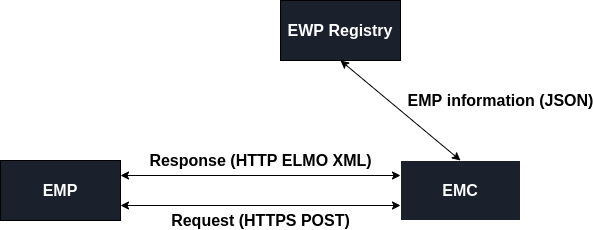

The diagram above was exported from draw.io. Its source (the exported page's mxGraphModel, read from the mxfile embedded in the PNG):
<mxGraphModel dx="1422" dy="855" grid="1" gridSize="10" guides="1" tooltips="1" connect="1" arrows="1" fold="1" page="1" pageScale="1" pageWidth="850" pageHeight="1100" math="0" shadow="0">
  <root>
    <mxCell id="0" />
    <mxCell id="1" parent="0" />
    <mxCell id="SY8u9fYvE_Wn-1xxHsp6-1" value="&lt;font color=&quot;#ffffff&quot; style=&quot;font-size: 16px&quot;&gt;&lt;b&gt;EMP&lt;/b&gt;&lt;/font&gt;" style="rounded=0;whiteSpace=wrap;html=1;fillColor=#1A212D;" vertex="1" parent="1">
      <mxGeometry x="40" y="360" width="120" height="60" as="geometry" />
    </mxCell>
    <mxCell id="SY8u9fYvE_Wn-1xxHsp6-2" value="&lt;font color=&quot;#ffffff&quot; style=&quot;font-size: 16px&quot;&gt;&lt;b&gt;EMC&lt;/b&gt;&lt;/font&gt;" style="rounded=0;whiteSpace=wrap;html=1;fillColor=#1A212D;strokeColor=#FFFFFF;" vertex="1" parent="1">
      <mxGeometry x="440" y="360" width="120" height="60" as="geometry" />
    </mxCell>
    <mxCell id="SY8u9fYvE_Wn-1xxHsp6-3" value="&lt;font color=&quot;#ffffff&quot; size=&quot;1&quot;&gt;&lt;b style=&quot;font-size: 16px&quot;&gt;EWP Registry&lt;/b&gt;&lt;/font&gt;" style="rounded=0;whiteSpace=wrap;html=1;fillColor=#1A212D;" vertex="1" parent="1">
      <mxGeometry x="320" y="200" width="120" height="60" as="geometry" />
    </mxCell>
    <mxCell id="SY8u9fYvE_Wn-1xxHsp6-4" value="&lt;b&gt;&lt;font style=&quot;font-size: 16px&quot;&gt;EMP information (JSON)&lt;/font&gt;&lt;/b&gt;" style="endArrow=classic;startArrow=classic;html=1;rounded=0;entryX=0.5;entryY=1;entryDx=0;entryDy=0;exitX=0.5;exitY=0;exitDx=0;exitDy=0;" edge="1" parent="1" source="SY8u9fYvE_Wn-1xxHsp6-2" target="SY8u9fYvE_Wn-1xxHsp6-3">
      <mxGeometry x="-0.9016" y="-72" width="50" height="50" relative="1" as="geometry">
        <mxPoint x="250" y="460" as="sourcePoint" />
        <mxPoint x="300" y="410" as="targetPoint" />
        <mxPoint as="offset" />
      </mxGeometry>
    </mxCell>
    <mxCell id="SY8u9fYvE_Wn-1xxHsp6-5" value="&lt;font style=&quot;font-size: 16px&quot;&gt;&lt;b&gt;Request (HTTPS POST)&lt;/b&gt;&lt;/font&gt;" style="endArrow=classic;startArrow=classic;html=1;rounded=0;entryX=0;entryY=0.75;entryDx=0;entryDy=0;exitX=1;exitY=0.75;exitDx=0;exitDy=0;" edge="1" parent="1" source="SY8u9fYvE_Wn-1xxHsp6-1" target="SY8u9fYvE_Wn-1xxHsp6-2">
      <mxGeometry y="-15" width="50" height="50" relative="1" as="geometry">
        <mxPoint x="250" y="460" as="sourcePoint" />
        <mxPoint x="300" y="410" as="targetPoint" />
        <mxPoint as="offset" />
      </mxGeometry>
    </mxCell>
    <mxCell id="SY8u9fYvE_Wn-1xxHsp6-6" value="&lt;font size=&quot;1&quot;&gt;&lt;b style=&quot;font-size: 16px&quot;&gt;Response (HTTP ELMO XML)&lt;/b&gt;&lt;/font&gt;" style="endArrow=classic;startArrow=classic;html=1;rounded=0;exitX=1;exitY=0.25;exitDx=0;exitDy=0;entryX=0;entryY=0.25;entryDx=0;entryDy=0;" edge="1" parent="1">
      <mxGeometry y="15" width="50" height="50" relative="1" as="geometry">
        <mxPoint x="160" y="375" as="sourcePoint" />
        <mxPoint x="440" y="375" as="targetPoint" />
        <mxPoint as="offset" />
      </mxGeometry>
    </mxCell>
  </root>
</mxGraphModel>